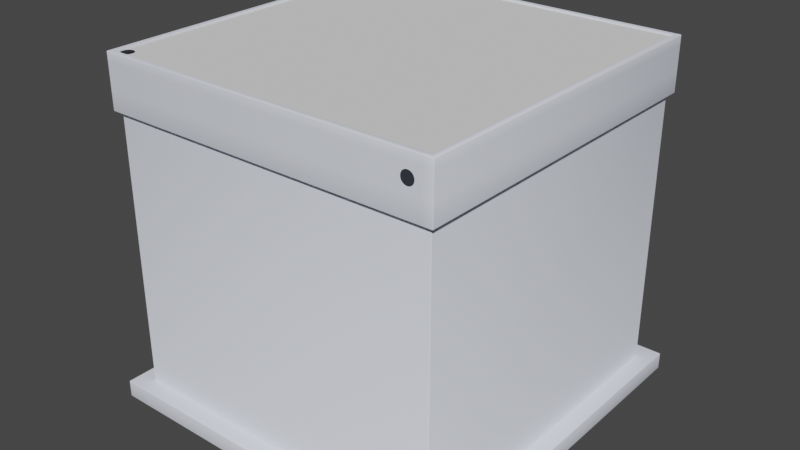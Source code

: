 # Source: museum-stand.blend  (saved by Blender 2.90.8; exported with 4.5.12 LTS)
import bpy
from mathutils import Matrix  # noqa: F401  (used for matrix-valued properties, if any)

bpy.ops.wm.read_factory_settings(use_empty=True)
scene = bpy.context.scene
scene.name = 'Scene'

# ---- collections
col_collection = bpy.data.collections.new('Collection'); scene.collection.children.link(col_collection)

# ---- materials (node trees are filled in below, after node groups)
mat_material_001 = bpy.data.materials.new('Material.001')
mat_material_001.use_transparent_shadow = False
mat_material_001.diffuse_color = (0.8436, 0.8867, 1.0, 1.0)

# ---- material node trees

# ---- world
world_world = bpy.data.worlds.new('World'); scene.world = world_world
world_world.use_nodes = True; world_world.node_tree.nodes.clear()
_N = world_world.node_tree.nodes; _L = world_world.node_tree.links
n0 = _N.new('ShaderNodeOutputWorld'); n0.name = 'World Output'; n0.location = (300, 300)
n1 = _N.new('ShaderNodeBackground'); n1.name = 'Background'; n1.location = (10, 300)
n1.inputs[0].default_value = (0.05088, 0.05088, 0.05088, 1.0)
_L.new(n1.outputs[0], n0.inputs[0])
n0.is_active_output = True
world_world.color = (0.05088, 0.05088, 0.05088)
world_world.use_sun_shadow = False
world_world.sun_shadow_jitter_overblur = 0.0

# ---- meshes
me_cube = bpy.data.meshes.new('Cube')
me_cube.from_pydata([(0.5, 0.5, 0.005), (0.5, 0.5, -0.15), (0.5, -0.5, 0.005), (0.5, -0.5, -0.15), (-0.5, 0.5, 0.005), (-0.5, 0.5, -0.15), (-0.5, -0.5, 0.005), (-0.5, -0.5, -0.15), (0.485, 0.485, 0.005), (0.485, -0.485, 0.005), (-0.485, -0.485, 0.005), (-0.485, 0.485, 0.005), (0.485, 0.485, 0.0), (0.485, -0.485, 0.0), (-0.485, -0.485, 0.0), (-0.485, 0.485, 0.0), (0.485, 0.485, -0.15), (0.485, -0.485, -0.15), (-0.485, -0.485, -0.15), (-0.485, 0.485, -0.15), (0.4167, -0.5, -0.055), (0.4173, -0.5, -0.05025), (0.4191, -0.5, -0.04583), (0.422, -0.5, -0.04203), (0.4258, -0.5, -0.03911), (0.4303, -0.5, -0.03728), (0.435, -0.5, -0.03665), (0.4397, -0.5, -0.03728), (0.4442, -0.5, -0.03911), (0.448, -0.5, -0.04203), (0.4509, -0.5, -0.04583), (0.4527, -0.5, -0.05025), (0.4533, -0.5, -0.055), (0.4527, -0.5, -0.05975), (0.4509, -0.5, -0.06417), (0.448, -0.5, -0.06797), (0.4442, -0.5, -0.07089), (0.4397, -0.5, -0.07272), (0.435, -0.5, -0.07335), (0.4303, -0.5, -0.07272), (0.4258, -0.5, -0.07089), (0.422, -0.5, -0.06797), (0.4191, -0.5, -0.06417), (0.4173, -0.5, -0.05975), (0.4, -0.5, -0.055), (0.4, -0.5, -0.02), (0.435, -0.5, -0.02), (0.47, -0.5, -0.02), (0.435, -0.5, -0.09), (0.4, -0.5, 0.005), (0.4, -0.485, 0.005), (0.4, -0.485, 0.0), (0.47, -0.5, 0.005), (0.47, -0.485, 0.005), (0.47, -0.485, 0.0), (0.4, -0.5, -0.15), (0.4, -0.485, -0.15), (0.47, -0.5, -0.15), (0.47, -0.485, -0.15), (0.435, -0.5, 0.005), (0.435, -0.485, 0.005), (0.435, -0.485, 0.0), (0.435, -0.5, -0.15), (0.435, -0.485, -0.15), (0.5, 0.5, -0.02), (-0.5, -0.5, -0.02), (0.5, -0.5, -0.02), (-0.5, 0.5, -0.02), (0.5, 0.5, -0.09), (0.5, -0.5, -0.09), (-0.5, 0.5, -0.09), (0.4, -0.5, -0.09), (-0.5, -0.5, -0.09), (0.47, -0.5, -0.09), (-0.5, -0.5, -0.055), (0.47, -0.5, -0.055), (0.5, 0.5, -0.055), (0.5, -0.5, -0.055), (-0.5, 0.5, -0.055), (0.485, 0.485, -0.15), (0.485, -0.485, -0.15), (-0.485, -0.485, -0.15), (-0.485, 0.485, -0.15), (0.485, 0.485, -0.95), (0.485, -0.485, -0.95), (-0.485, 0.485, -0.95), (-0.485, -0.485, -0.95), (0.485, 0.485, -1.0), (0.485, -0.485, -1.0), (-0.485, 0.485, -1.0), (-0.485, -0.485, -1.0), (-0.535, 0.535, -0.95), (-0.535, -0.535, -0.95), (0.535, -0.535, -0.95), (0.535, 0.535, -0.95), (-0.535, 0.535, -1.0), (-0.535, -0.535, -1.0), (0.535, -0.535, -1.0), (0.535, 0.535, -1.0)], [], [(0, 4, 11, 8), (67, 4, 0, 64), (10, 50, 51, 14), (65, 6, 4, 67), (64, 0, 2, 66), (8, 11, 15, 12), (52, 2, 9, 53), (2, 0, 8, 9), (4, 6, 10, 11), (11, 10, 14, 15), (53, 9, 13, 54), (9, 8, 12, 13), (7, 5, 19, 18), (1, 3, 17, 16), (55, 7, 18, 56), (5, 1, 16, 19), (31, 75, 47, 30), (45, 22, 23), (39, 48, 38), (32, 75, 31), (25, 46, 45, 24), (40, 71, 48, 39), (33, 75, 32), (26, 46, 25), (41, 42, 71), (34, 73, 75, 33), (27, 46, 26), (71, 40, 41), (36, 73, 35), (28, 47, 46, 27), (43, 44, 71, 42), (21, 44, 20), (73, 34, 35), (29, 47, 28), (20, 44, 43), (22, 45, 44, 21), (37, 48, 73, 36), (30, 47, 29), (24, 45, 23), (38, 48, 37), (6, 49, 50, 10), (60, 53, 54, 61), (59, 52, 53, 60), (62, 55, 56, 63), (3, 57, 58, 17), (49, 59, 60, 50), (50, 60, 61, 51), (57, 62, 63, 58), (45, 46, 59, 49), (52, 59, 46, 47), (62, 48, 71, 55), (57, 73, 48, 62), (69, 73, 57, 3), (65, 45, 49, 6), (74, 44, 45, 65), (2, 52, 47, 66), (76, 64, 66, 77), (74, 65, 67, 78), (78, 67, 64, 76), (5, 70, 68, 1), (7, 72, 70, 5), (1, 68, 69, 3), (7, 55, 71, 72), (77, 75, 73, 69), (66, 47, 75, 77), (70, 78, 76, 68), (72, 74, 78, 70), (68, 76, 77, 69), (72, 71, 44, 74), (80, 81, 86, 84), (79, 80, 84, 83), (82, 79, 83, 85), (81, 82, 85, 86), (84, 86, 92, 93), (90, 88, 97, 96), (86, 85, 91, 92), (89, 90, 96, 95), (92, 91, 95, 96), (93, 92, 96, 97), (94, 93, 97, 98), (91, 94, 98, 95), (88, 87, 98, 97), (83, 84, 93, 94), (87, 89, 95, 98), (85, 83, 94, 91)])
me_cube.polygons.foreach_set('use_smooth', [1, 1, 1, 1, 1, 1, 1, 1, 1, 1, 1, 1, 1, 1, 1, 1, 1, 1, 1, 1, 1, 1, 1, 1, 1, 1, 1, 1, 1, 1, 1, 1, 1, 1, 1, 1, 1, 1, 1, 1, 1, 1, 1, 1, 1, 1, 1, 1, 1, 1, 1, 1, 1, 1, 1, 1, 1, 1, 1, 1, 1, 1, 1, 1, 1, 1, 1, 1, 1, 1, 1, 1, 1, 1, 0, 1, 0, 1, 1, 1, 1, 0, 1, 0, 1])
_uv = me_cube.uv_layers.new(name='UVMap')
_uv.uv.foreach_set('vector', [0.625, 0.5, 0.625, 0.25, 0.625, 0.25, 0.625, 0.5, 0.5, 0.25, 0.625, 0.25, 0.625, 0.5, 0.5, 0.5, 0.625, 1.0, 0.625, 0.875, 0.625, 0.875, 0.625, 1.0, 0.5, 0.0, 0.625, 0.0, 0.625, 0.25, 0.5, 0.25, 0.5, 0.5, 0.625, 0.5, 0.625, 0.75, 0.5, 0.75, 0.625, 0.5, 0.625, 0.25, 0.625, 0.25, 0.625, 0.5, 0.625, 0.8125, 0.625, 0.75, 0.625, 0.75, 0.625, 0.8125, 0.625, 0.75, 0.625, 0.5, 0.625, 0.5, 0.625, 0.75, 0.625, 0.25, 0.625, 0.0, 0.625, 0.0, 0.625, 0.25, 0.625, 0.25, 0.625, 0.0, 0.625, 0.0, 0.625, 0.25, 0.625, 0.8125, 0.625, 0.75, 0.625, 0.75, 0.625, 0.8125, 0.625, 0.75, 0.625, 0.5, 0.625, 0.5, 0.625, 0.75, 0.375, 0.0, 0.375, 0.25, 0.375, 0.25, 0.375, 0.0, 0.375, 0.5, 0.375, 0.75, 0.375, 0.75, 0.375, 0.5, 0.375, 0.875, 0.375, 1.0, 0.375, 1.0, 0.375, 0.875, 0.375, 0.25, 0.375, 0.5, 0.375, 0.5, 0.375, 0.25, 0.0, 0.0, 0.0, 0.0, 0.0, 0.0, 0.0, 0.0, 0.0, 0.0, 0.0, 0.0, 0.0, 0.0, 0.0, 0.0, 0.0, 0.0, 0.0, 0.0, 0.0, 0.0, 0.0, 0.0, 0.0, 0.0, 0.0, 0.0, 0.0, 0.0, 0.0, 0.0, 0.0, 0.0, 0.0, 0.0, 0.0, 0.0, 0.0, 0.0, 0.0, 0.0, 0.0, 0.0, 0.0, 0.0, 0.0, 0.0, 0.0, 0.0, 0.0, 0.0, 0.0, 0.0, 0.0, 0.0, 0.0, 0.0, 0.0, 0.0, 0.0, 0.0, 0.0, 0.0, 0.0, 0.0, 0.0, 0.0, 0.0, 0.0, 0.0, 0.0, 0.0, 0.0, 0.0, 0.0, 0.0, 0.0, 0.0, 0.0, 0.0, 0.0, 0.0, 0.0, 0.0, 0.0, 0.0, 0.0, 0.0, 0.0, 0.0, 0.0, 0.0, 0.0, 0.0, 0.0, 0.0, 0.0, 0.0, 0.0, 0.0, 0.0, 0.0, 0.0, 0.0, 0.0, 0.0, 0.0, 0.0, 0.0, 0.0, 0.0, 0.0, 0.0, 0.0, 0.0, 0.0, 0.0, 0.0, 0.0, 0.0, 0.0, 0.0, 0.0, 0.0, 0.0, 0.0, 0.0, 0.0, 0.0, 0.0, 0.0, 0.0, 0.0, 0.0, 0.0, 0.0, 0.0, 0.0, 0.0, 0.0, 0.0, 0.0, 0.0, 0.0, 0.0, 0.0, 0.0, 0.0, 0.0, 0.0, 0.0, 0.0, 0.0, 0.0, 0.0, 0.0, 0.0, 0.0, 0.0, 0.625, 1.0, 0.625, 0.875, 0.625, 0.875, 0.625, 1.0, 0.625, 0.8438, 0.625, 0.8125, 0.625, 0.8125, 0.625, 0.8438, 0.625, 0.8438, 0.625, 0.8125, 0.625, 0.8125, 0.625, 0.8438, 0.375, 0.8438, 0.375, 0.875, 0.375, 0.875, 0.375, 0.8438, 0.375, 0.75, 0.375, 0.8125, 0.375, 0.8125, 0.375, 0.75, 0.625, 0.875, 0.625, 0.8438, 0.625, 0.8438, 0.625, 0.875, 0.625, 0.875, 0.625, 0.8438, 0.625, 0.8438, 0.625, 0.875, 0.375, 0.8125, 0.375, 0.8438, 0.375, 0.8438, 0.375, 0.8125, 0.0, 0.0, 0.0, 0.0, 0.625, 0.8438, 0.625, 0.875, 0.625, 0.8125, 0.625, 0.8438, 0.0, 0.0, 0.0, 0.0, 0.375, 0.8438, 0.0, 0.0, 0.0, 0.0, 0.375, 0.875, 0.375, 0.8125, 0.0, 0.0, 0.0, 0.0, 0.375, 0.8438, 0.4375, 0.75, 0.4375, 0.8125, 0.375, 0.8125, 0.375, 0.75, 0.5, 1.0, 0.5, 0.875, 0.625, 0.875, 0.625, 1.0, 0.4688, 1.0, 0.4688, 0.875, 0.5, 0.875, 0.5, 1.0, 0.625, 0.75, 0.625, 0.8125, 0.5, 0.8125, 0.5, 0.75, 0.4688, 0.5, 0.5, 0.5, 0.5, 0.75, 0.4688, 0.75, 0.4688, 0.0, 0.5, 0.0, 0.5, 0.25, 0.4688, 0.25, 0.4688, 0.25, 0.5, 0.25, 0.5, 0.5, 0.4688, 0.5, 0.375, 0.25, 0.4375, 0.25, 0.4375, 0.5, 0.375, 0.5, 0.375, 0.0, 0.4375, 0.0, 0.4375, 0.25, 0.375, 0.25, 0.375, 0.5, 0.4375, 0.5, 0.4375, 0.75, 0.375, 0.75, 0.375, 1.0, 0.375, 0.875, 0.4375, 0.875, 0.4375, 1.0, 0.4688, 0.75, 0.4688, 0.8125, 0.4375, 0.8125, 0.4375, 0.75, 0.5, 0.75, 0.5, 0.8125, 0.4688, 0.8125, 0.4688, 0.75, 0.4375, 0.25, 0.4688, 0.25, 0.4688, 0.5, 0.4375, 0.5, 0.4375, 0.0, 0.4688, 0.0, 0.4688, 0.25, 0.4375, 0.25, 0.4375, 0.5, 0.4688, 0.5, 0.4688, 0.75, 0.4375, 0.75, 0.4375, 1.0, 0.4375, 0.875, 0.4688, 0.875, 0.4688, 1.0, 0.375, 0.75, 0.375, 1.0, 0.375, 1.0, 0.375, 0.75, 0.375, 0.5, 0.375, 0.75, 0.375, 0.75, 0.375, 0.5, 0.375, 0.25, 0.375, 0.5, 0.375, 0.5, 0.375, 0.25, 0.375, 0.0, 0.375, 0.25, 0.375, 0.25, 0.375, 0.0, 0.375, 0.75, 0.375, 1.0, 0.375, 1.0, 0.375, 0.75, 0.0, 0.0, 0.0, 0.0, 0.0, 0.0, 0.0, 0.0, 0.375, 0.0, 0.375, 0.25, 0.375, 0.25, 0.375, 0.0, 0.0, 0.0, 0.0, 0.0, 0.0, 0.0, 0.0, 0.0, 0.375, 0.0, 0.375, 0.25, 0.375, 0.25, 0.375, 0.0, 0.375, 0.75, 0.375, 1.0, 0.375, 1.0, 0.375, 0.75, 0.375, 0.5, 0.375, 0.75, 0.375, 0.75, 0.375, 0.5, 0.375, 0.25, 0.375, 0.5, 0.375, 0.5, 0.375, 0.25, 0.0, 0.0, 0.0, 0.0, 0.0, 0.0, 0.0, 0.0, 0.375, 0.5, 0.375, 0.75, 0.375, 0.75, 0.375, 0.5, 0.0, 0.0, 0.0, 0.0, 0.0, 0.0, 0.0, 0.0, 0.375, 0.25, 0.375, 0.5, 0.375, 0.5, 0.375, 0.25])
me_cube.materials.append(mat_material_001)
me_cube.use_remesh_preserve_volume = False
me_cube.use_remesh_preserve_attributes = False
me_cube.use_mirror_vertex_groups = False
me_cube.update()
me_plane = bpy.data.meshes.new('Plane')
me_plane.from_pydata([(0.495, -0.435, 0.0), (-0.435, 0.495, 0.0), (0.495, 0.495, 0.0), (-0.465, -0.4467, 0.0), (-0.4697, -0.4473, 0.0), (-0.4742, -0.4491, 0.0), (-0.478, -0.452, 0.0), (-0.4809, -0.4558, 0.0), (-0.4827, -0.4603, 0.0), (-0.4833, -0.465, 0.0), (-0.4827, -0.4697, 0.0), (-0.4809, -0.4742, 0.0), (-0.478, -0.478, 0.0), (-0.4742, -0.4809, 0.0), (-0.4697, -0.4827, 0.0), (-0.465, -0.4833, 0.0), (-0.4603, -0.4827, 0.0), (-0.4558, -0.4809, 0.0), (-0.452, -0.478, 0.0), (-0.4491, -0.4742, 0.0), (-0.4473, -0.4697, 0.0), (-0.4467, -0.465, 0.0), (-0.4473, -0.4603, 0.0), (-0.4491, -0.4558, 0.0), (-0.452, -0.452, 0.0), (-0.4558, -0.4491, 0.0), (-0.4603, -0.4473, 0.0), (-0.46, -0.435, 0.0), (-0.4694, -0.435, 0.0), (-0.4802, -0.435, 0.0), (-0.435, -0.495, 0.0), (-0.495, -0.4398, 0.0), (-0.495, -0.4506, 0.0), (-0.495, -0.46, 0.0), (-0.495, -0.4694, 0.0), (-0.495, -0.4802, 0.0), (-0.495, -0.495, 0.0), (-0.4802, -0.495, 0.0), (-0.4694, -0.495, 0.0), (-0.46, -0.495, 0.0), (-0.4506, -0.495, 0.0), (-0.4398, -0.495, 0.0), (-0.435, -0.4802, 0.0), (-0.435, -0.4694, 0.0), (-0.435, -0.46, 0.0), (-0.435, -0.4506, 0.0), (-0.435, -0.4398, 0.0), (-0.435, -0.435, 0.0), (-0.4398, -0.435, 0.0), (-0.4506, -0.435, 0.0), (-0.495, -0.435, 0.0), (-0.495, 0.495, 0.0), (0.495, -0.495, 0.0)], [], [(47, 0, 2, 1), (14, 13, 37, 38), (29, 50, 6, 5), (22, 21, 44, 45), (15, 14, 38, 39), (8, 7, 31, 32), (23, 22, 45, 46), (16, 15, 39, 40), (9, 8, 32, 33), (24, 47, 48, 25), (17, 16, 40, 41), (10, 9, 33, 34), (46, 47, 24, 23), (19, 18, 30, 42), (11, 10, 34, 35), (26, 25, 48, 49), (4, 3, 27, 28), (41, 30, 18, 17), (12, 11, 35, 36), (3, 26, 49, 27), (5, 4, 28, 29), (20, 19, 42, 43), (13, 12, 36, 37), (7, 6, 50, 31), (21, 20, 43, 44), (47, 1, 51, 50), (0, 47, 30, 52)])
me_plane.polygons.foreach_set('use_smooth', [True] * 27)
_uv = me_plane.uv_layers.new(name='UVMap')
_uv.uv.foreach_set('vector', [0.0, 0.0, 1.0, 0.0, 1.0, 1.0, 0.0, 1.0, 0.0, 0.0, 0.0, 0.0, 0.0, 0.0, 0.0, 0.0, 0.0, 0.0, 0.0, 0.0, 0.0, 0.0, 0.0, 0.0, 0.0, 0.0, 0.0, 0.0, 0.0, 0.0, 0.0, 0.0, 0.0, 0.0, 0.0, 0.0, 0.0, 0.0, 0.0, 0.0, 0.0, 0.0, 0.0, 0.0, 0.0, 0.0, 0.0, 0.0, 0.0, 0.0, 0.0, 0.0, 0.0, 0.0, 0.0, 0.0, 0.0, 0.0, 0.0, 0.0, 0.0, 0.0, 0.0, 0.0, 0.0, 0.0, 0.0, 0.0, 0.0, 0.0, 0.0, 0.0, 0.0, 0.0, 0.0, 0.0, 0.0, 0.0, 0.0, 0.0, 0.0, 0.0, 0.0, 0.0, 0.0, 0.0, 0.0, 0.0, 0.0, 0.0, 0.0, 0.0, 0.0, 0.0, 0.0, 0.0, 0.0, 0.0, 0.0, 0.0, 0.0, 0.0, 0.0, 0.0, 0.0, 0.0, 0.0, 0.0, 0.0, 0.0, 0.0, 0.0, 0.0, 0.0, 0.0, 0.0, 0.0, 0.0, 0.0, 0.0, 0.0, 0.0, 0.0, 0.0, 0.0, 0.0, 0.0, 0.0, 0.0, 0.0, 0.0, 0.0, 0.0, 0.0, 0.0, 0.0, 0.0, 0.0, 0.0, 0.0, 0.0, 0.0, 0.0, 0.0, 0.0, 0.0, 0.0, 0.0, 0.0, 0.0, 0.0, 0.0, 0.0, 0.0, 0.0, 0.0, 0.0, 0.0, 0.0, 0.0, 0.0, 0.0, 0.0, 0.0, 0.0, 0.0, 0.0, 0.0, 0.0, 0.0, 0.0, 0.0, 0.0, 0.0, 0.0, 0.0, 0.0, 0.0, 0.0, 0.0, 0.0, 0.0, 0.0, 0.0, 0.0, 0.0, 0.0, 0.0, 0.0, 0.0, 0.0, 0.0, 0.0, 0.0, 0.0, 0.0, 0.0, 0.0, 0.0, 0.0, 0.0, 0.0, 0.0, 1.0, 0.0, 1.0, 0.0, 0.0, 1.0, 0.0, 0.0, 0.0, 0.0, 0.0, 1.0, 0.0])
me_plane.use_remesh_fix_poles = True
me_plane.use_remesh_preserve_attributes = False
me_plane.use_mirror_vertex_groups = False
me_plane.update()

# ---- objects
ob_0_base = bpy.data.objects.new('0-base', me_cube)
ob_1_plane = bpy.data.objects.new('1-plane', me_plane)

# ---- transforms, parenting, visibility, modifiers, constraints
ob_0_base.location = (0.0, 0.0, 0.0)
ob_0_base.lock_rotations_4d = False
ob_0_base.empty_display_type = 'ARROWS'
ob_0_base.lineart.crease_threshold = 0.0
_m = ob_0_base.modifiers.new('Bevel', 'BEVEL')
_m.width = 0.002
_m.width_pct = 0.002
_m.segments = 2
ob_1_plane.location = (0.0, 0.0, 0.0)
ob_1_plane.lineart.crease_threshold = 0.0

# ---- collection membership
col_collection.objects.link(ob_0_base)
col_collection.objects.link(ob_1_plane)

# ---- scene / render settings (as saved in the file)
scene.frame_start = 1; scene.frame_end = 250; scene.frame_set(1)
scene.render.engine = 'BLENDER_EEVEE_NEXT'
scene.cycles.use_denoising = False
scene.cycles.samples = 128
scene.cycles.sampling_pattern = 'TABULATED_SOBOL'
scene.cycles.use_adaptive_sampling = False
scene.cycles.use_light_tree = False
scene.view_settings.view_transform = 'Filmic'
bpy.context.view_layer.update()

# ---- added for rendering (the .blend has no active camera and no usable light): camera, sun
cam_auto = bpy.data.cameras.new('AutoCamera')
cam_auto.lens = 50.0
cam_auto.sensor_width = 36.0
cam_auto.clip_end = 1000.0
ob_auto_camera = bpy.data.objects.new('AutoCamera', cam_auto)
scene.collection.objects.link(ob_auto_camera)
ob_auto_camera.location = (1.68071, -2.01685, 0.847068)
ob_auto_camera.rotation_euler = (1.09748, -7.21219e-08, 0.694738)
scene.camera = ob_auto_camera
light_auto_sun = bpy.data.lights.new('AutoSun', 'SUN')
light_auto_sun.energy = 3.0
light_auto_sun.angle = 0.0523599
ob_auto_sun = bpy.data.objects.new('AutoSun', light_auto_sun)
scene.collection.objects.link(ob_auto_sun)
ob_auto_sun.rotation_euler = (0.872665, 0.174533, 0.523599)
bpy.context.view_layer.update()
